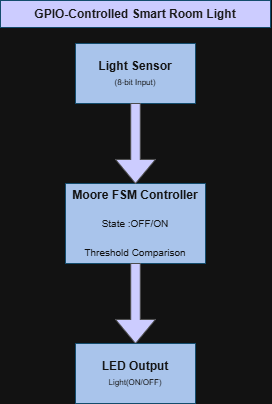

The diagram above was exported from draw.io. Its source (the exported page's mxGraphModel, read from the mxfile embedded in the PNG):
<mxGraphModel dx="858" dy="468" grid="1" gridSize="10" guides="1" tooltips="1" connect="1" arrows="1" fold="1" page="1" pageScale="1" pageWidth="850" pageHeight="1100" math="0" shadow="0">
  <root>
    <mxCell id="0" />
    <mxCell id="1" parent="0" />
    <mxCell id="6UnDyTn5XdK9I78L8yJ7-1" parent="1" style="rounded=0;whiteSpace=wrap;html=1;fillColor=light-dark(#0000CC,#A9C4EB);fontColor=#ffffff;strokeColor=light-dark(#006EAF, #134c6c);labelBorderColor=none;" value="&lt;b&gt;Light Sensor&lt;/b&gt;&lt;div&gt;&lt;font style=&quot;font-size: 8px;&quot;&gt;(8-bit Input)&lt;/font&gt;&lt;/div&gt;" vertex="1">
      <mxGeometry height="60" width="120" x="320" y="63" as="geometry" />
    </mxCell>
    <mxCell id="6UnDyTn5XdK9I78L8yJ7-6" parent="1" style="rounded=0;whiteSpace=wrap;html=1;fillColor=light-dark(#0000CC, #a9c4eb);strokeColor=light-dark(#0050EF,#134C6C);fontColor=#ffffff;" value="&lt;b&gt;Moore FSM Controller&lt;/b&gt;&lt;br&gt;&lt;div&gt;&lt;b&gt;&lt;br&gt;&lt;/b&gt;&lt;div&gt;&lt;font style=&quot;font-size: 10px;&quot;&gt;State :OFF/ON&lt;/font&gt;&lt;/div&gt;&lt;div&gt;&lt;br&gt;&lt;/div&gt;&lt;div&gt;&lt;font style=&quot;font-size: 10px;&quot;&gt;Threshold Comparison&lt;/font&gt;&lt;/div&gt;&lt;/div&gt;" vertex="1">
      <mxGeometry height="80" width="140" x="310" y="203" as="geometry" />
    </mxCell>
    <mxCell id="6UnDyTn5XdK9I78L8yJ7-7" parent="1" style="shape=singleArrow;direction=south;whiteSpace=wrap;html=1;arrowWidth=0.2391830755739761;arrowSize=0.30061214524872526;fillColor=light-dark(#0050EF,#CCCCFF);fontColor=#ffffff;strokeColor=light-dark(#001DBC,#4D4D4D);" value="" vertex="1">
      <mxGeometry height="80" width="40" x="360" y="283" as="geometry" />
    </mxCell>
    <mxCell id="6UnDyTn5XdK9I78L8yJ7-9" parent="1" style="rounded=0;whiteSpace=wrap;html=1;fillColor=light-dark(#0000CC,#A9C4EB);fontColor=#ffffff;strokeColor=light-dark(#006EAF, #134c6c);labelBorderColor=none;" value="&lt;b&gt;LED Output&lt;/b&gt;&lt;div&gt;&lt;span style=&quot;font-size: 8px;&quot;&gt;Light(ON/OFF)&lt;/span&gt;&lt;/div&gt;" vertex="1">
      <mxGeometry height="60" width="120" x="320" y="363" as="geometry" />
    </mxCell>
    <mxCell id="6UnDyTn5XdK9I78L8yJ7-11" parent="1" style="shape=singleArrow;direction=south;whiteSpace=wrap;html=1;arrowWidth=0.2391830755739761;arrowSize=0.30061214524872526;fillColor=light-dark(#0050EF,#CCCCFF);fontColor=#ffffff;strokeColor=light-dark(#001DBC,#4D4D4D);" value="" vertex="1">
      <mxGeometry height="80" width="40" x="360" y="123" as="geometry" />
    </mxCell>
    <mxCell id="6UnDyTn5XdK9I78L8yJ7-12" parent="1" style="rounded=0;whiteSpace=wrap;html=1;fontColor=light-dark(#000000,#1A1A1A);fillColor=light-dark(#CCCCFF,#CCCCFF);strokeColor=light-dark(#0050EF,#134C6C);" value="&lt;b&gt;GPIO-Controlled Smart Room Light&lt;/b&gt;" vertex="1">
      <mxGeometry height="27" width="270" x="245" y="20" as="geometry" />
    </mxCell>
  </root>
</mxGraphModel>